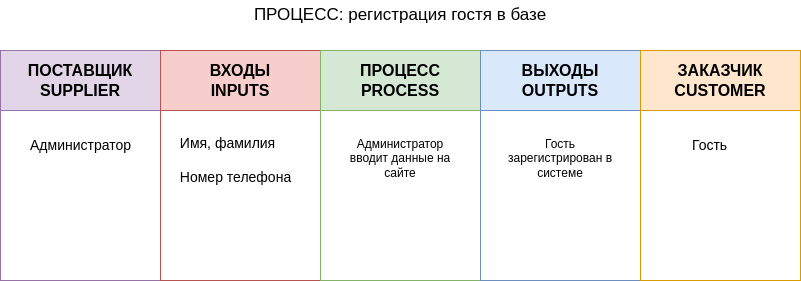

The diagram above was exported from draw.io. Its source (the exported page's mxGraphModel, read from the mxfile embedded in the PNG):
<mxGraphModel dx="1364" dy="793" grid="1" gridSize="10" guides="1" tooltips="1" connect="1" arrows="1" fold="1" page="1" pageScale="1" pageWidth="827" pageHeight="1169" math="0" shadow="0">
  <root>
    <mxCell id="0" />
    <mxCell id="1" parent="0" />
    <mxCell id="loI4zEsxf2zPQsVWlnCR-2" value="&lt;font style=&quot;font-size: 16px;&quot;&gt;ПОСТАВЩИК&lt;br&gt;SUPPLIER&lt;/font&gt;" style="swimlane;whiteSpace=wrap;html=1;startSize=60;fillColor=#e1d5e7;strokeColor=#9673a6;" vertex="1" parent="1">
      <mxGeometry x="10" y="210" width="160" height="230" as="geometry" />
    </mxCell>
    <mxCell id="loI4zEsxf2zPQsVWlnCR-3" value="&lt;span style=&quot;font-size: 14px;&quot;&gt;Администратор&lt;/span&gt;" style="text;html=1;align=center;verticalAlign=middle;resizable=0;points=[];autosize=1;strokeColor=none;fillColor=none;" vertex="1" parent="loI4zEsxf2zPQsVWlnCR-2">
      <mxGeometry x="20" y="80" width="120" height="30" as="geometry" />
    </mxCell>
    <mxCell id="loI4zEsxf2zPQsVWlnCR-4" value="&lt;span style=&quot;font-size: 16px;&quot;&gt;ВХОДЫ&lt;br&gt;INPUTS&lt;/span&gt;" style="swimlane;whiteSpace=wrap;html=1;startSize=60;fillColor=#f8cecc;strokeColor=#b85450;" vertex="1" parent="1">
      <mxGeometry x="170" y="210" width="160" height="230" as="geometry" />
    </mxCell>
    <mxCell id="loI4zEsxf2zPQsVWlnCR-5" value="&lt;div style=&quot;text-align: left;&quot;&gt;&lt;span style=&quot;font-size: 14px;&quot;&gt;Имя, фамилия&lt;/span&gt;&lt;/div&gt;&lt;div&gt;&lt;span style=&quot;font-size: 14px;&quot;&gt;&lt;br&gt;&lt;/span&gt;&lt;div style=&quot;text-align: left;&quot;&gt;&lt;font style=&quot;font-size: 14px;&quot;&gt;Номер телефона&lt;/font&gt;&lt;/div&gt;&lt;/div&gt;" style="text;html=1;align=center;verticalAlign=middle;resizable=0;points=[];autosize=1;strokeColor=none;fillColor=none;" vertex="1" parent="loI4zEsxf2zPQsVWlnCR-4">
      <mxGeometry x="10" y="80" width="130" height="60" as="geometry" />
    </mxCell>
    <mxCell id="loI4zEsxf2zPQsVWlnCR-6" value="&lt;span style=&quot;font-size: 16px;&quot;&gt;ПРОЦЕСС&lt;br&gt;PROCESS&lt;/span&gt;" style="swimlane;whiteSpace=wrap;html=1;startSize=60;fillColor=#d5e8d4;strokeColor=#82b366;" vertex="1" parent="1">
      <mxGeometry x="330" y="210" width="160" height="230" as="geometry" />
    </mxCell>
    <mxCell id="loI4zEsxf2zPQsVWlnCR-13" value="Администратор вводит данные на сайте" style="text;html=1;align=center;verticalAlign=middle;whiteSpace=wrap;rounded=0;" vertex="1" parent="loI4zEsxf2zPQsVWlnCR-6">
      <mxGeometry x="20" y="58" width="120" height="100" as="geometry" />
    </mxCell>
    <mxCell id="loI4zEsxf2zPQsVWlnCR-8" value="&lt;span style=&quot;font-size: 16px;&quot;&gt;ВЫХОДЫ&lt;br&gt;OUTPUTS&lt;/span&gt;" style="swimlane;whiteSpace=wrap;html=1;startSize=60;fillColor=#dae8fc;strokeColor=#6c8ebf;" vertex="1" parent="1">
      <mxGeometry x="490" y="210" width="160" height="230" as="geometry" />
    </mxCell>
    <mxCell id="loI4zEsxf2zPQsVWlnCR-14" value="Гость зарегистрирован в системе" style="text;html=1;align=center;verticalAlign=middle;whiteSpace=wrap;rounded=0;" vertex="1" parent="loI4zEsxf2zPQsVWlnCR-8">
      <mxGeometry x="25" y="63" width="110" height="90" as="geometry" />
    </mxCell>
    <mxCell id="loI4zEsxf2zPQsVWlnCR-10" value="&lt;span style=&quot;font-size: 16px;&quot;&gt;ЗАКАЗЧИК&lt;br&gt;CUSTOMER&lt;/span&gt;" style="swimlane;whiteSpace=wrap;html=1;startSize=60;fillColor=#ffe6cc;strokeColor=#d79b00;" vertex="1" parent="1">
      <mxGeometry x="650" y="210" width="160" height="230" as="geometry" />
    </mxCell>
    <mxCell id="loI4zEsxf2zPQsVWlnCR-11" value="&lt;div style=&quot;&quot;&gt;&lt;span style=&quot;font-size: 14px;&quot;&gt;Гость&lt;/span&gt;&lt;/div&gt;" style="text;html=1;align=left;verticalAlign=middle;resizable=0;points=[];autosize=1;strokeColor=none;fillColor=none;" vertex="1" parent="loI4zEsxf2zPQsVWlnCR-10">
      <mxGeometry x="50" y="80" width="60" height="30" as="geometry" />
    </mxCell>
    <mxCell id="loI4zEsxf2zPQsVWlnCR-12" value="&lt;font style=&quot;font-size: 17px;&quot;&gt;ПРОЦЕСС: регистрация гостя в базе&lt;/font&gt;" style="text;html=1;align=center;verticalAlign=middle;whiteSpace=wrap;rounded=0;" vertex="1" parent="1">
      <mxGeometry x="110" y="160" width="600" height="30" as="geometry" />
    </mxCell>
  </root>
</mxGraphModel>